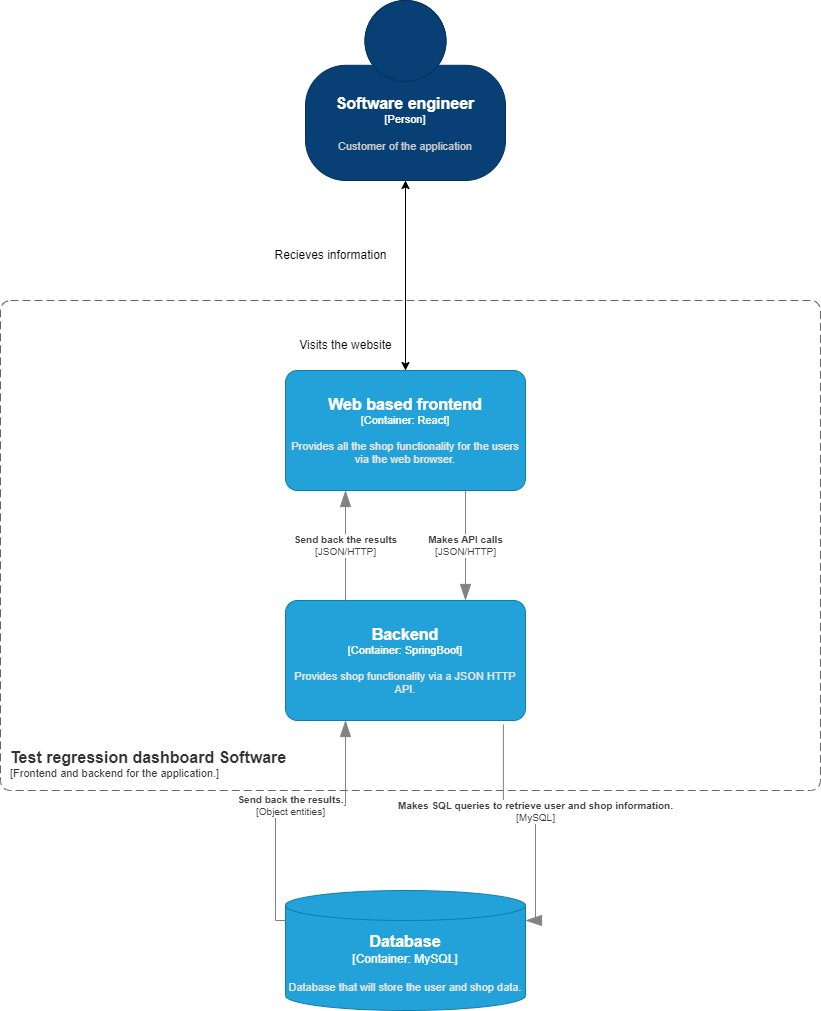

The diagram above was exported from draw.io. Its source (the exported page's mxGraphModel, read from the mxfile embedded in the PNG):
<mxGraphModel dx="1098" dy="2848" grid="1" gridSize="10" guides="1" tooltips="1" connect="1" arrows="1" fold="1" page="1" pageScale="1" pageWidth="850" pageHeight="1100" math="0" shadow="0">
  <root>
    <mxCell id="0" />
    <mxCell id="1" parent="0" />
    <mxCell id="tz8aPmVBueEwB3B57R4h-10" style="edgeStyle=orthogonalEdgeStyle;rounded=0;orthogonalLoop=1;jettySize=auto;html=1;exitX=0.5;exitY=1;exitDx=0;exitDy=0;exitPerimeter=0;entryX=0.5;entryY=0;entryDx=0;entryDy=0;entryPerimeter=0;" parent="1" source="vMLMSHVFF_jayQ13VyEW-2" target="vMLMSHVFF_jayQ13VyEW-4" edge="1">
      <mxGeometry relative="1" as="geometry" />
    </mxCell>
    <object placeholders="1" c4Name="Software engineer" c4Type="Person" c4Description="Customer of the application" label="&lt;font style=&quot;font-size: 16px&quot;&gt;&lt;b&gt;%c4Name%&lt;/b&gt;&lt;/font&gt;&lt;div&gt;[%c4Type%]&lt;/div&gt;&lt;br&gt;&lt;div&gt;&lt;font style=&quot;font-size: 11px&quot;&gt;&lt;font color=&quot;#cccccc&quot;&gt;%c4Description%&lt;/font&gt;&lt;/div&gt;" id="vMLMSHVFF_jayQ13VyEW-2">
      <mxCell style="html=1;fontSize=11;dashed=0;whiteSpace=wrap;fillColor=#083F75;strokeColor=#06315C;fontColor=#ffffff;shape=mxgraph.c4.person2;align=center;metaEdit=1;points=[[0.5,0,0],[1,0.5,0],[1,0.75,0],[0.75,1,0],[0.5,1,0],[0.25,1,0],[0,0.75,0],[0,0.5,0]];resizable=0;" parent="1" vertex="1">
        <mxGeometry x="325" y="-1150" width="200" height="180" as="geometry" />
      </mxCell>
    </object>
    <object placeholders="1" c4Name="Backend" c4Type="Container" c4Technology="SpringBoot" c4Description="Provides shop functionality via a JSON HTTP API. " label="&lt;font style=&quot;font-size: 16px&quot;&gt;&lt;b&gt;%c4Name%&lt;/b&gt;&lt;/font&gt;&lt;div&gt;[%c4Type%: %c4Technology%]&lt;/div&gt;&lt;br&gt;&lt;div&gt;&lt;font style=&quot;font-size: 11px&quot;&gt;&lt;font color=&quot;#E6E6E6&quot;&gt;%c4Description%&lt;/font&gt;&lt;/div&gt;" id="vMLMSHVFF_jayQ13VyEW-3">
      <mxCell style="rounded=1;whiteSpace=wrap;html=1;fontSize=11;labelBackgroundColor=none;fillColor=#23A2D9;fontColor=#ffffff;align=center;arcSize=10;strokeColor=#0E7DAD;metaEdit=1;resizable=0;points=[[0.25,0,0],[0.5,0,0],[0.75,0,0],[1,0.25,0],[1,0.5,0],[1,0.75,0],[0.75,1,0],[0.5,1,0],[0.25,1,0],[0,0.75,0],[0,0.5,0],[0,0.25,0]];" parent="1" vertex="1">
        <mxGeometry x="305" y="-550" width="240" height="120" as="geometry" />
      </mxCell>
    </object>
    <mxCell id="tz8aPmVBueEwB3B57R4h-11" style="edgeStyle=orthogonalEdgeStyle;rounded=0;orthogonalLoop=1;jettySize=auto;html=1;exitX=0.5;exitY=0;exitDx=0;exitDy=0;exitPerimeter=0;entryX=0.5;entryY=1;entryDx=0;entryDy=0;entryPerimeter=0;" parent="1" source="vMLMSHVFF_jayQ13VyEW-4" target="vMLMSHVFF_jayQ13VyEW-2" edge="1">
      <mxGeometry relative="1" as="geometry" />
    </mxCell>
    <object placeholders="1" c4Name="Web based frontend" c4Type="Container" c4Technology="React" c4Description="Provides all the shop functionality for the users via the web browser. " label="&lt;font style=&quot;font-size: 16px&quot;&gt;&lt;b&gt;%c4Name%&lt;/b&gt;&lt;/font&gt;&lt;div&gt;[%c4Type%: %c4Technology%]&lt;/div&gt;&lt;br&gt;&lt;div&gt;&lt;font style=&quot;font-size: 11px&quot;&gt;&lt;font color=&quot;#E6E6E6&quot;&gt;%c4Description%&lt;/font&gt;&lt;/div&gt;" id="vMLMSHVFF_jayQ13VyEW-4">
      <mxCell style="rounded=1;whiteSpace=wrap;html=1;fontSize=11;labelBackgroundColor=none;fillColor=#23A2D9;fontColor=#ffffff;align=center;arcSize=10;strokeColor=#0E7DAD;metaEdit=1;resizable=0;points=[[0.25,0,0],[0.5,0,0],[0.75,0,0],[1,0.25,0],[1,0.5,0],[1,0.75,0],[0.75,1,0],[0.5,1,0],[0.25,1,0],[0,0.75,0],[0,0.5,0],[0,0.25,0]];" parent="1" vertex="1">
        <mxGeometry x="305" y="-780" width="240" height="120" as="geometry" />
      </mxCell>
    </object>
    <object placeholders="1" c4Type="Database" c4Container="Container" c4Technology="MySQL" c4Description="Database that will store the user and shop data. " label="&lt;font style=&quot;font-size: 16px&quot;&gt;&lt;b&gt;%c4Type%&lt;/b&gt;&lt;/font&gt;&lt;div&gt;[%c4Container%:&amp;nbsp;%c4Technology%]&lt;/div&gt;&lt;br&gt;&lt;div&gt;&lt;font style=&quot;font-size: 11px&quot;&gt;&lt;font color=&quot;#E6E6E6&quot;&gt;%c4Description%&lt;/font&gt;&lt;/div&gt;" id="vMLMSHVFF_jayQ13VyEW-5">
      <mxCell style="shape=cylinder3;size=15;whiteSpace=wrap;html=1;boundedLbl=1;rounded=0;labelBackgroundColor=none;fillColor=#23A2D9;fontSize=12;fontColor=#ffffff;align=center;strokeColor=#0E7DAD;metaEdit=1;points=[[0.5,0,0],[1,0.25,0],[1,0.5,0],[1,0.75,0],[0.5,1,0],[0,0.75,0],[0,0.5,0],[0,0.25,0]];resizable=0;" parent="1" vertex="1">
        <mxGeometry x="305" y="-260" width="240" height="120" as="geometry" />
      </mxCell>
    </object>
    <object placeholders="1" c4Name="Test regression dashboard Software" c4Type="ContainerScopeBoundary" c4Application="Frontend and backend for the application." label="&lt;font style=&quot;font-size: 16px&quot;&gt;&lt;b&gt;&lt;div style=&quot;text-align: left&quot;&gt;%c4Name%&lt;/div&gt;&lt;/b&gt;&lt;/font&gt;&lt;div style=&quot;text-align: left&quot;&gt;[%c4Application%]&lt;/div&gt;" id="vMLMSHVFF_jayQ13VyEW-6">
      <mxCell style="rounded=1;fontSize=11;whiteSpace=wrap;html=1;dashed=1;arcSize=20;fillColor=none;strokeColor=#666666;fontColor=#333333;labelBackgroundColor=none;align=left;verticalAlign=bottom;labelBorderColor=none;spacingTop=0;spacing=10;dashPattern=8 4;metaEdit=1;rotatable=0;perimeter=rectanglePerimeter;noLabel=0;labelPadding=0;allowArrows=0;connectable=0;expand=0;recursiveResize=0;editable=1;pointerEvents=0;absoluteArcSize=1;points=[[0.25,0,0],[0.5,0,0],[0.75,0,0],[1,0.25,0],[1,0.5,0],[1,0.75,0],[0.75,1,0],[0.5,1,0],[0.25,1,0],[0,0.75,0],[0,0.5,0],[0,0.25,0]];" parent="1" vertex="1">
        <mxGeometry x="20" y="-850" width="820" height="490" as="geometry" />
      </mxCell>
    </object>
    <object placeholders="1" c4Type="Relationship" c4Technology="JSON/HTTP" c4Description="Makes API calls" label="&lt;div style=&quot;text-align: left&quot;&gt;&lt;div style=&quot;text-align: center&quot;&gt;&lt;b&gt;%c4Description%&lt;/b&gt;&lt;/div&gt;&lt;div style=&quot;text-align: center&quot;&gt;[%c4Technology%]&lt;/div&gt;&lt;/div&gt;" id="tz8aPmVBueEwB3B57R4h-1">
      <mxCell style="endArrow=blockThin;html=1;fontSize=10;fontColor=#404040;strokeWidth=1;endFill=1;strokeColor=#828282;elbow=vertical;metaEdit=1;endSize=14;startSize=14;jumpStyle=arc;jumpSize=16;rounded=0;edgeStyle=orthogonalEdgeStyle;exitX=0.75;exitY=1;exitDx=0;exitDy=0;exitPerimeter=0;entryX=0.75;entryY=0;entryDx=0;entryDy=0;entryPerimeter=0;" parent="1" source="vMLMSHVFF_jayQ13VyEW-4" target="vMLMSHVFF_jayQ13VyEW-3" edge="1">
        <mxGeometry width="240" relative="1" as="geometry">
          <mxPoint x="300" y="-450" as="sourcePoint" />
          <mxPoint x="460" y="-580" as="targetPoint" />
        </mxGeometry>
      </mxCell>
    </object>
    <object placeholders="1" c4Type="Relationship" c4Technology="JSON/HTTP" c4Description="Send back the results" label="&lt;div style=&quot;text-align: left&quot;&gt;&lt;div style=&quot;text-align: center&quot;&gt;&lt;b&gt;%c4Description%&lt;/b&gt;&lt;/div&gt;&lt;div style=&quot;text-align: center&quot;&gt;[%c4Technology%]&lt;/div&gt;&lt;/div&gt;" id="tz8aPmVBueEwB3B57R4h-3">
      <mxCell style="endArrow=blockThin;html=1;fontSize=10;fontColor=#404040;strokeWidth=1;endFill=1;strokeColor=#828282;elbow=vertical;metaEdit=1;endSize=14;startSize=14;jumpStyle=arc;jumpSize=16;rounded=0;edgeStyle=orthogonalEdgeStyle;entryX=0.25;entryY=1;entryDx=0;entryDy=0;entryPerimeter=0;exitX=0.25;exitY=0;exitDx=0;exitDy=0;exitPerimeter=0;" parent="1" source="vMLMSHVFF_jayQ13VyEW-3" target="vMLMSHVFF_jayQ13VyEW-4" edge="1">
        <mxGeometry width="240" relative="1" as="geometry">
          <mxPoint x="300" y="-550" as="sourcePoint" />
          <mxPoint x="540" y="-550" as="targetPoint" />
        </mxGeometry>
      </mxCell>
    </object>
    <object placeholders="1" c4Type="Relationship" c4Technology="MySQL" c4Description="Makes SQL queries to retrieve user and shop information. " label="&lt;div style=&quot;text-align: left&quot;&gt;&lt;div style=&quot;text-align: center&quot;&gt;&lt;b&gt;%c4Description%&lt;/b&gt;&lt;/div&gt;&lt;div style=&quot;text-align: center&quot;&gt;[%c4Technology%]&lt;/div&gt;&lt;/div&gt;" id="tz8aPmVBueEwB3B57R4h-5">
      <mxCell style="endArrow=blockThin;html=1;fontSize=10;fontColor=#404040;strokeWidth=1;endFill=1;strokeColor=#828282;elbow=vertical;metaEdit=1;endSize=14;startSize=14;jumpStyle=arc;jumpSize=16;rounded=0;edgeStyle=orthogonalEdgeStyle;entryX=1;entryY=0.25;entryDx=0;entryDy=0;entryPerimeter=0;exitX=0.908;exitY=1.033;exitDx=0;exitDy=0;exitPerimeter=0;" parent="1" source="vMLMSHVFF_jayQ13VyEW-3" target="vMLMSHVFF_jayQ13VyEW-5" edge="1">
        <mxGeometry width="240" relative="1" as="geometry">
          <mxPoint x="300" y="-450" as="sourcePoint" />
          <mxPoint x="540" y="-450" as="targetPoint" />
        </mxGeometry>
      </mxCell>
    </object>
    <object placeholders="1" c4Type="Relationship" c4Technology="Object entities" c4Description="Send back the results. " label="&lt;div style=&quot;text-align: left&quot;&gt;&lt;div style=&quot;text-align: center&quot;&gt;&lt;b&gt;%c4Description%&lt;/b&gt;&lt;/div&gt;&lt;div style=&quot;text-align: center&quot;&gt;[%c4Technology%]&lt;/div&gt;&lt;/div&gt;" id="tz8aPmVBueEwB3B57R4h-7">
      <mxCell style="endArrow=blockThin;html=1;fontSize=10;fontColor=#404040;strokeWidth=1;endFill=1;strokeColor=#828282;elbow=vertical;metaEdit=1;endSize=14;startSize=14;jumpStyle=arc;jumpSize=16;rounded=0;edgeStyle=orthogonalEdgeStyle;exitX=0;exitY=0.25;exitDx=0;exitDy=0;exitPerimeter=0;entryX=0.25;entryY=1;entryDx=0;entryDy=0;entryPerimeter=0;" parent="1" source="vMLMSHVFF_jayQ13VyEW-5" target="vMLMSHVFF_jayQ13VyEW-3" edge="1">
        <mxGeometry width="240" relative="1" as="geometry">
          <mxPoint x="300" y="-450" as="sourcePoint" />
          <mxPoint x="390" y="-380" as="targetPoint" />
        </mxGeometry>
      </mxCell>
    </object>
    <mxCell id="tz8aPmVBueEwB3B57R4h-14" value="Visits the website" style="text;html=1;align=center;verticalAlign=middle;resizable=0;points=[];autosize=1;strokeColor=none;fillColor=none;" parent="1" vertex="1">
      <mxGeometry x="305" y="-820" width="120" height="30" as="geometry" />
    </mxCell>
    <mxCell id="tz8aPmVBueEwB3B57R4h-16" value="Recieves information" style="text;html=1;align=center;verticalAlign=middle;resizable=0;points=[];autosize=1;strokeColor=none;fillColor=none;" parent="1" vertex="1">
      <mxGeometry x="280" y="-910" width="140" height="30" as="geometry" />
    </mxCell>
  </root>
</mxGraphModel>